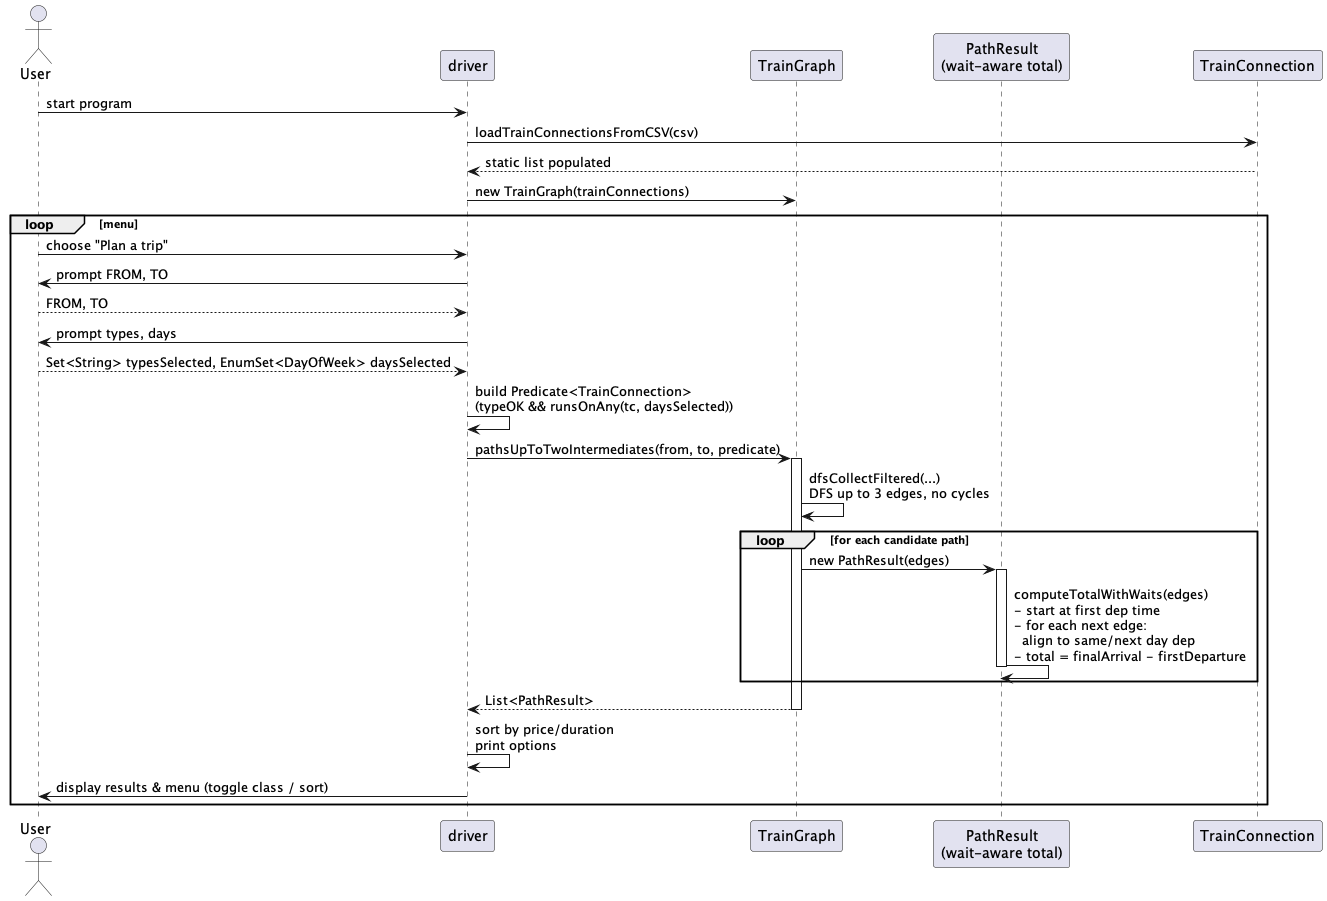

The diagram above was rendered by PlantUML. Its source (embedded in the PNG):
@startuml sequence diagram
actor User
participant driver
participant TrainGraph as G
participant "PathResult\n(wait-aware total)" as PR

User -> driver : start program
driver -> TrainConnection : loadTrainConnectionsFromCSV(csv)
TrainConnection --> driver : static list populated
driver -> G : new TrainGraph(trainConnections)

loop menu
  User -> driver : choose "Plan a trip"
  driver -> User : prompt FROM, TO
  User --> driver : FROM, TO
  driver -> User : prompt types, days
  User --> driver : Set<String> typesSelected, EnumSet<DayOfWeek> daysSelected

  driver -> driver : build Predicate<TrainConnection>\n(typeOK && runsOnAny(tc, daysSelected))

  driver -> G : pathsUpToTwoIntermediates(from, to, predicate)
  activate G
  G -> G : dfsCollectFiltered(...)\nDFS up to 3 edges, no cycles
  loop for each candidate path
    G -> PR : new PathResult(edges)
    activate PR
    PR -> PR : computeTotalWithWaits(edges)\n- start at first dep time\n- for each next edge:\n  align to same/next day dep\n- total = finalArrival - firstDeparture
    deactivate PR
  end
  G --> driver : List<PathResult>
  deactivate G

  driver -> driver : sort by price/duration\nprint options
  driver -> User : display results & menu (toggle class / sort)
end
@enduml